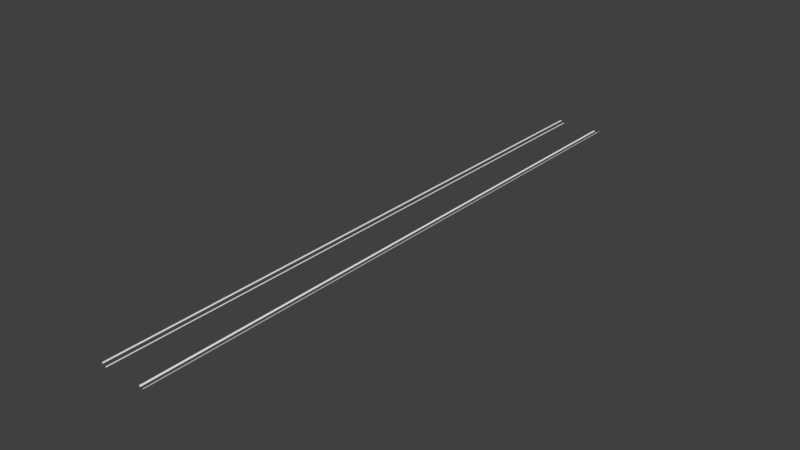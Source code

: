 # Source: IncrediBowl_Gutter_Collider.blend  (saved by Blender 2.78.0; exported with 4.5.12 LTS)
import bpy
from mathutils import Matrix  # noqa: F401  (used for matrix-valued properties, if any)

bpy.ops.wm.read_factory_settings(use_empty=True)
scene = bpy.context.scene
scene.name = 'Scene'

# ---- collections
col_collection_1 = bpy.data.collections.new('Collection 1'); scene.collection.children.link(col_collection_1)

# ---- materials (node trees are filled in below, after node groups)
mat_capping = bpy.data.materials.new('Capping')
mat_capping.alpha_threshold = 0.0
mat_capping.use_transparent_shadow = False
mat_capping.roughness = 0.5
mat_gutter = bpy.data.materials.new('Gutter')
mat_gutter.alpha_threshold = 0.0
mat_gutter.use_transparent_shadow = False
mat_gutter.roughness = 0.5

# ---- material node trees

# ---- world
world_world = bpy.data.worlds.new('World'); scene.world = world_world
world_world.color = (0.05088, 0.05088, 0.05088)
world_world.use_sun_shadow = False
world_world.sun_shadow_jitter_overblur = 0.0
world_world.cycles.sampling_method = 'MANUAL'

# ---- meshes
me_cube = bpy.data.meshes.new('Cube')
me_cube.from_pydata([(-0.7743, 19.18, 0.04384), (-0.7743, -1.356e-06, 0.04384), (-0.5334, 19.18, -3.725e-09), (-0.5334, -1.356e-06, -3.725e-09), (-0.5424, 19.18, -0.01068), (-0.5521, 19.18, -0.01785), (-0.561, 19.18, -0.02404), (-0.5703, 19.18, -0.02911), (-0.5816, 19.18, -0.03322), (-0.5899, 19.18, -0.03591), (-0.5991, 19.18, -0.03825), (-0.607, 19.18, -0.04007), (-0.616, 19.18, -0.04104), (-0.6262, 19.18, -0.04155), (-0.6364, 19.18, -0.04157), (-0.6466, 19.18, -0.04175), (-0.6568, 19.18, -0.04159), (-0.6671, 19.18, -0.04023), (-0.6773, 19.18, -0.03864), (-0.6875, 19.18, -0.03623), (-0.7015, 19.18, -0.03209), (-0.7141, 19.18, -0.02546), (-0.7264, 19.18, -0.01914), (-0.7412, 19.18, -0.007736), (-0.7564, 19.18, 0.007257), (-0.7672, 19.18, 0.02418), (-0.7672, -1.356e-06, 0.02418), (-0.7564, -1.356e-06, 0.007257), (-0.7412, -1.356e-06, -0.007736), (-0.7264, -1.356e-06, -0.01914), (-0.7141, -1.356e-06, -0.02546), (-0.7015, -1.356e-06, -0.03209), (-0.6875, -1.356e-06, -0.03623), (-0.6773, -1.356e-06, -0.03864), (-0.6671, -1.356e-06, -0.04023), (-0.6568, -1.356e-06, -0.04159), (-0.6466, -1.356e-06, -0.04175), (-0.6364, -1.356e-06, -0.04157), (-0.6262, -1.356e-06, -0.04155), (-0.616, -1.356e-06, -0.04104), (-0.607, -1.356e-06, -0.04007), (-0.5991, -1.356e-06, -0.03825), (-0.5899, -1.356e-06, -0.03591), (-0.5816, -1.356e-06, -0.03322), (-0.5703, -1.356e-06, -0.02911), (-0.561, -1.356e-06, -0.02404), (-0.5521, -1.356e-06, -0.01785), (-0.5424, -1.356e-06, -0.01068), (0.7743, -1.356e-06, 0.05171), (0.7743, 19.18, 0.05171), (0.5334, -1.356e-06, 0.0), (0.5334, 19.18, 0.0), (0.5424, -1.356e-06, -0.01065), (0.5521, -1.356e-06, -0.01775), (0.561, -1.356e-06, -0.02384), (0.5703, -1.356e-06, -0.02879), (0.5816, -1.356e-06, -0.03272), (0.5899, -1.356e-06, -0.03525), (0.5991, -1.356e-06, -0.03741), (0.607, -1.356e-06, -0.03906), (0.616, -1.356e-06, -0.03982), (0.6262, -1.356e-06, -0.04007), (0.6364, -1.356e-06, -0.03982), (0.6466, -1.356e-06, -0.03969), (0.6568, -1.356e-06, -0.03922), (0.667, -1.356e-06, -0.03752), (0.6773, -1.356e-06, -0.03557), (0.6875, -1.356e-06, -0.03278), (0.7015, -1.356e-06, -0.02809), (0.714, -1.356e-06, -0.02095), (0.7264, -1.356e-06, -0.01408), (0.7412, -1.356e-06, -0.001963), (0.7564, -1.356e-06, 0.01385), (0.7672, -1.356e-06, 0.03145), (0.7672, 19.18, 0.03145), (0.7564, 19.18, 0.01385), (0.7412, 19.18, -0.001963), (0.7264, 19.18, -0.01408), (0.714, 19.18, -0.02095), (0.7015, 19.18, -0.02809), (0.6875, 19.18, -0.03278), (0.6773, 19.18, -0.03557), (0.667, 19.18, -0.03752), (0.6568, 19.18, -0.03922), (0.6466, 19.18, -0.03969), (0.6364, 19.18, -0.03982), (0.6262, 19.18, -0.04007), (0.616, 19.18, -0.03982), (0.607, 19.18, -0.03906), (0.5991, 19.18, -0.03741), (0.5899, 19.18, -0.03525), (0.5816, 19.18, -0.03272), (0.5703, 19.18, -0.02879), (0.561, 19.18, -0.02384), (0.5521, 19.18, -0.01775), (0.5424, 19.18, -0.01065)], [(6, 7), (13, 14), (18, 19), (23, 24), (27, 28), (32, 33), (37, 38), (44, 45), (55, 56), (62, 63), (66, 67), (71, 72), (75, 76), (80, 81), (84, 85), (91, 92)], [(4, 47, 3, 2), (0, 1, 26, 25), (25, 26, 27, 24), (18, 33, 34, 17), (17, 34, 35, 16), (16, 35, 36, 15), (15, 36, 37, 14), (6, 45, 46, 5), (5, 46, 47, 4), (52, 95, 51, 50), (48, 49, 74, 73), (73, 74, 75, 72), (66, 81, 82, 65), (65, 82, 83, 64), (64, 83, 84, 63), (55, 92, 93, 54), (54, 93, 94, 53), (53, 94, 95, 52)])
me_cube.polygons.foreach_set('material_index', [1, 1, 1, 1, 1, 1, 1, 1, 1, 1, 1, 1, 1, 1, 1, 1, 1, 1])
_uv = me_cube.uv_layers.new(name='UVMap')
_uv.uv.foreach_set('vector', [0.9628, 1.0, 0.9628, 1.137e-07, 1.0, 1.137e-07, 1.0, 1.0, 1.162e-07, 1.0, 0.0, 0.0, 0.02981, 0.0, 0.02981, 1.0, 0.02981, 1.0, 0.02981, 0.0, 0.07488, 0.0, 0.07488, 1.0, 0.4034, 1.0, 0.4034, 5.683e-08, 0.4458, 5.683e-08, 0.4458, 1.0, 0.4458, 1.0, 0.4458, 5.683e-08, 0.4882, 5.683e-08, 0.4882, 1.0, 0.4882, 1.0, 0.4882, 5.683e-08, 0.5306, 5.683e-08, 0.5306, 1.0, 0.5306, 1.0, 0.5306, 5.683e-08, 0.573, 5.683e-08, 0.573, 1.0, 0.8858, 1.0, 0.8858, 5.683e-08, 0.9224, 5.683e-08, 0.9224, 1.0, 0.9224, 1.0, 0.9224, 5.683e-08, 0.9628, 1.137e-07, 0.9628, 1.0, 0.03718, 2.842e-07, 0.03718, 1.0, 4.939e-07, 1.0, 0.0, 2.842e-07, 1.0, 0.0, 1.0, 1.0, 0.9702, 1.0, 0.9702, 5.683e-08, 0.9702, 5.683e-08, 0.9702, 1.0, 0.9251, 1.0, 0.9251, 5.683e-08, 0.5965, 1.137e-07, 0.5965, 1.0, 0.5541, 1.0, 0.5541, 1.137e-07, 0.5541, 1.137e-07, 0.5541, 1.0, 0.5117, 1.0, 0.5117, 1.705e-07, 0.5117, 1.705e-07, 0.5117, 1.0, 0.4693, 1.0, 0.4693, 1.705e-07, 0.1527, 2.842e-07, 0.1527, 1.0, 0.1142, 1.0, 0.1142, 2.842e-07, 0.1142, 2.842e-07, 0.1142, 1.0, 0.07757, 1.0, 0.07757, 2.842e-07, 0.07757, 2.842e-07, 0.07757, 1.0, 0.03718, 1.0, 0.03718, 2.842e-07])
me_cube.materials.append(mat_capping)
me_cube.materials.append(mat_gutter)
me_cube.use_remesh_preserve_volume = False
me_cube.use_remesh_preserve_attributes = False
me_cube.use_mirror_vertex_groups = False
me_cube.update()

# ---- objects
ob_guttercollider_001 = bpy.data.objects.new('GutterCollider.001', me_cube)

# ---- transforms, parenting, visibility, modifiers, constraints
ob_guttercollider_001.location = (0.0, 0.0, 0.0)
ob_guttercollider_001.lineart.crease_threshold = 0.0

# ---- collection membership
col_collection_1.objects.link(ob_guttercollider_001)

# ---- scene / render settings (as saved in the file)
scene.frame_start = 1; scene.frame_end = 250; scene.frame_set(209)
scene.render.engine = 'BLENDER_EEVEE_NEXT'
scene.render.resolution_percentage = 50
scene.render.dither_intensity = 0.0
scene.cycles.use_denoising = False
scene.cycles.samples = 128
scene.cycles.sampling_pattern = 'TABULATED_SOBOL'
scene.cycles.light_sampling_threshold = 0.0
scene.cycles.use_adaptive_sampling = False
scene.cycles.use_light_tree = False
scene.cycles.blur_glossy = 0.0
scene.cycles.sample_clamp_indirect = 0.0
scene.view_settings.view_transform = 'Standard'
bpy.context.view_layer.update()

# ---- added for rendering (the .blend has no active camera and no usable light): camera, sun
cam_auto = bpy.data.cameras.new('AutoCamera')
cam_auto.lens = 50.0
cam_auto.sensor_width = 36.0
cam_auto.clip_end = 1000.0
ob_auto_camera = bpy.data.objects.new('AutoCamera', cam_auto)
scene.collection.objects.link(ob_auto_camera)
ob_auto_camera.location = (17.8046, -11.7751, 14.2486)
ob_auto_camera.rotation_euler = (1.09748, -7.21219e-08, 0.694738)
scene.camera = ob_auto_camera
light_auto_sun = bpy.data.lights.new('AutoSun', 'SUN')
light_auto_sun.energy = 3.0
light_auto_sun.angle = 0.0523599
ob_auto_sun = bpy.data.objects.new('AutoSun', light_auto_sun)
scene.collection.objects.link(ob_auto_sun)
ob_auto_sun.rotation_euler = (0.872665, 0.174533, 0.523599)
bpy.context.view_layer.update()
